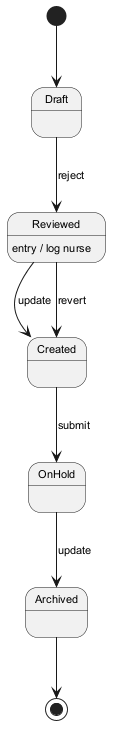

The diagram above was rendered by PlantUML. Its source (embedded in the PNG):
@startuml
skinparam backgroundColor #FFFFFF
skinparam classBackgroundColor #E8F4FA
skinparam classBorderColor #2C7DA0
skinparam defaultFontSize 11
[*] --> Draft
Draft --> Reviewed : reject
Reviewed --> Created : update
Reviewed : entry / log nurse
Created --> OnHold : submit
OnHold --> Archived : update
Reviewed --> Created : revert
Archived --> [*]
@enduml